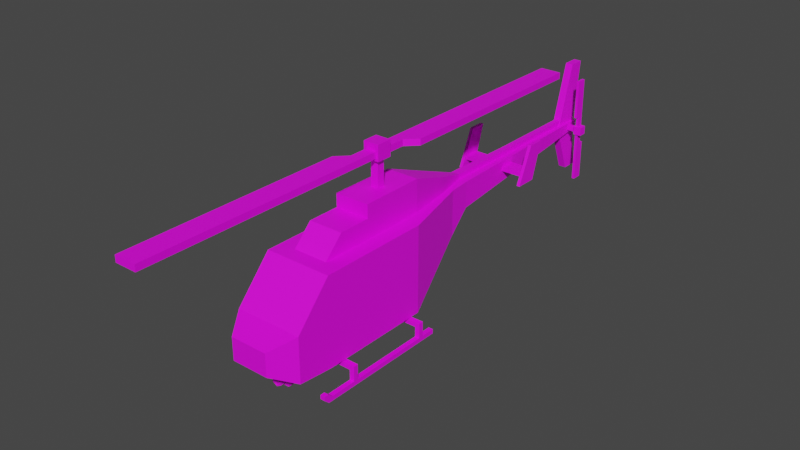 # Source: Veh_News_Helicopter_01.blend  (saved by Blender 2.90.8; exported with 4.5.12 LTS)
import bpy
from mathutils import Matrix  # noqa: F401  (used for matrix-valued properties, if any)

bpy.ops.wm.read_factory_settings(use_empty=True)
scene = bpy.context.scene
scene.name = 'Scene'

# ---- collections
col_collection = bpy.data.collections.new('Collection'); scene.collection.children.link(col_collection)

# ---- images (referenced by path relative to the original .blend; pixels are not part of the script)
import os
ASSET_DIR = os.environ.get("B2B_ASSET_DIR", "")  # directory of the original .blend (textures are referenced by path, not embedded)
HERE = os.path.dirname(os.path.abspath(__file__))  # packed textures are extracted next to this script under _unpacked/

def load_image(name, relpath, width, height, colorspace="sRGB"):
    """Load a texture the original file referenced (path relative to the .blend, or extracted next to this script)."""
    p = next((c for c in (os.path.join(HERE, relpath), os.path.join(ASSET_DIR, relpath)) if relpath and os.path.exists(c)), "")
    if p:
        img = bpy.data.images.load(p, check_existing=True)
        img.name = name
    else:  # same state as the original file: an image datablock whose file is absent (Cycles renders it pink)
        img = bpy.data.images.new(name, width, height)
        img.source = "FILE"
        img.filepath = "//" + (relpath or name)
    img.colorspace_settings.name = colorspace
    return img
img_city_vehicles_pallete_png = load_image('city_vehicles_pallete.png', 'city_vehicles_pallete.png', 1024, 1024, 'sRGB')

# ---- materials (node trees are filled in below, after node groups)
mat_material = bpy.data.materials.new('Material')
mat_material.use_transparent_shadow = False

# ---- material node trees
mat_material.use_nodes = True; mat_material.node_tree.nodes.clear()
_N = mat_material.node_tree.nodes; _L = mat_material.node_tree.links
n0 = _N.new('ShaderNodeBsdfPrincipled'); n0.name = 'Principled BSDF'; n0.location = (10, 300)
n0.distribution = 'GGX'
n0.subsurface_method = 'BURLEY'
n0.inputs[3].default_value = 1.45
n0.inputs[27].default_value = (0.0, 0.0, 0.0, 1.0)
n0.inputs[28].default_value = 1.0
n1 = _N.new('ShaderNodeOutputMaterial'); n1.name = 'Material Output'; n1.location = (300, 300)
n2 = _N.new('ShaderNodeTexImage'); n2.name = 'Image Texture'; n2.location = (-361, 80)
n2.image = img_city_vehicles_pallete_png
n2.interpolation = 'Closest'
_L.new(n0.outputs[0], n1.inputs[0])
_L.new(n2.outputs[0], n0.inputs[0])
n1.is_active_output = True

# ---- world
world_world = bpy.data.worlds.new('World'); scene.world = world_world
world_world.use_nodes = True; world_world.node_tree.nodes.clear()
_N = world_world.node_tree.nodes; _L = world_world.node_tree.links
n0 = _N.new('ShaderNodeOutputWorld'); n0.name = 'World Output'; n0.location = (300, 300)
n1 = _N.new('ShaderNodeBackground'); n1.name = 'Background'; n1.location = (10, 300)
n1.inputs[0].default_value = (0.05088, 0.05088, 0.05088, 1.0)
_L.new(n1.outputs[0], n0.inputs[0])
n0.is_active_output = True
world_world.color = (0.05088, 0.05088, 0.05088)
world_world.use_sun_shadow = False
world_world.sun_shadow_jitter_overblur = 0.0

# ---- meshes
me_plane = bpy.data.meshes.new('Plane')
me_plane.from_pydata([(0.2113, -1.771, 0.6589), (0.1941, -1.745, 0.3886), (0.1348, 1.249, 1.216), (0.1348, 1.249, 0.9139), (0.348, -1.498, 0.7948), (0.3258, -1.545, 0.2844), (0.378, -1.118, 0.2339), (0.348, -1.138, 1.193), (0.378, 0.1228, 0.8025), (0.378, 0.1228, 1.186), (0.1575, 0.9881, 0.6955), (0.1575, 0.9881, 1.216), (0.07356, 3.463, 1.216), (0.07356, 3.463, 1.117), (0.2113, -1.771, 0.4025), (0.378, -1.518, 0.2706), (0.03, -1.745, 0.3886), (0.03, -1.545, 0.2844), (0.378, -1.104, 1.186), (0.378, -1.451, 0.8025), (0.378, -0.9383, 1.186), (0.378, -0.8783, 0.8025), (0.378, -0.9383, 0.8025), (0.378, -1.118, 1.216), (0.378, -1.518, 0.7725), (0.378, -0.8783, 1.186), (0.378, 0.1528, 1.216), (0.378, -0.9083, 1.216), (0.378, -0.9083, 0.2339), (0.378, 0.1528, 0.2339), (0.378, -0.9083, 0.7725), (0.378, 0.1528, 0.5003), (0.378, -0.9083, 0.5003), (0.2113, -1.771, 0.5003), (0.378, 0.1387, 0.5003), (0.378, -0.8942, 0.5003), (0.2508, 0.6348, 0.5003), (0.378, -1.518, 0.5003), (0.378, -0.392, 0.5003), (0.378, -0.392, 0.8025), (0.378, -0.392, 0.2339), (0.378, -0.392, 1.186), (-0.2113, -1.771, 0.6589), (-0.1941, -1.745, 0.3886), (-0.1348, 1.249, 1.216), (-0.1348, 1.249, 0.9139), (-0.348, -1.498, 0.7948), (-0.3258, -1.545, 0.2844), (-0.378, -1.118, 0.2339), (-0.348, -1.138, 1.193), (-0.378, 0.1228, 0.8025), (-0.378, 0.1228, 1.186), (-0.1575, 0.9881, 0.6955), (-0.1575, 0.9881, 1.216), (0.0, -1.771, 0.6589), (0.0, -1.771, 0.4025), (0.0, 1.249, 1.216), (0.0, -1.518, 0.7725), (0.0, -1.118, 1.216), (0.0, 0.1528, 1.216), (0.0, 0.9881, 1.216), (0.0, 1.249, 0.9139), (0.0, -1.518, 0.2706), (0.0, -1.118, 0.2339), (0.0, 0.1528, 0.2339), (0.0, 0.9881, 0.6955), (-0.07356, 3.463, 1.216), (-0.07356, 3.463, 1.117), (0.0, 3.463, 1.216), (0.0, 3.463, 1.117), (-0.2113, -1.771, 0.4025), (-0.378, -1.518, 0.2706), (-0.03, -1.745, 0.3886), (-0.03, -1.545, 0.2844), (-0.378, -1.104, 1.186), (-0.378, -1.451, 0.8025), (0.0, -1.138, 1.193), (0.0, -1.498, 0.7948), (-0.378, -0.9383, 1.186), (-0.378, -0.8783, 0.8025), (-0.378, -0.9383, 0.8025), (-0.378, -1.118, 1.216), (-0.378, -1.518, 0.7725), (-0.378, -0.8783, 1.186), (-0.378, 0.1528, 1.216), (-0.378, -0.9083, 1.216), (-0.378, -0.9083, 0.2339), (-0.378, 0.1528, 0.2339), (-0.378, -0.9083, 0.7725), (-0.378, 0.1528, 0.5003), (-0.378, -0.9083, 0.5003), (-0.2113, -1.771, 0.5003), (-0.378, 0.1387, 0.5003), (-0.378, -0.8942, 0.5003), (-0.2508, 0.6348, 0.5003), (-0.378, -1.518, 0.5003), (0.0, -1.771, 0.5003), (-0.378, -0.392, 0.5003), (-0.378, -0.392, 0.8025), (-0.378, -0.392, 0.2339), (-0.378, -0.392, 1.186), (-0.1947, -0.9688, 1.181), (-0.1947, -0.3748, 1.181), (-0.1947, -0.3748, 1.43), (0.1947, -0.9688, 1.181), (0.1947, -0.3748, 1.181), (0.1947, -0.3748, 1.43), (-0.1893, 0.3615, 1.181), (-0.1893, 0.3615, 1.43), (0.1893, 0.3615, 1.181), (0.1893, 0.3615, 1.43), (-0.1217, 0.8524, 1.181), (-0.1217, 0.8524, 1.347), (0.1217, 0.8524, 1.181), (0.1217, 0.8524, 1.347), (-0.03439, 1.244, 1.181), (-0.03439, 1.244, 1.252), (0.03439, 1.244, 1.181), (0.03439, 1.244, 1.252), (-0.1947, -0.3748, 1.58), (0.1947, -0.3748, 1.58), (-0.1893, 0.3615, 1.578), (0.1893, 0.3615, 1.578), (-0.1947, -0.9688, 1.2), (-0.1947, -0.7386, 1.43), (0.1947, -0.7386, 1.43), (0.1947, -0.9688, 1.2), (-0.1217, 0.8524, 1.402), (0.1217, 0.8524, 1.402), (-0.03439, 1.244, 1.272), (0.03439, 1.244, 1.272), (-0.03439, 3.204, 1.252), (-0.03439, 3.204, 1.181), (0.03439, 3.204, 1.181), (0.03439, 3.204, 1.252), (-0.03439, 3.204, 1.272), (0.03439, 3.204, 1.272), (-0.04328, 3.164, 1.191), (-0.04328, 3.369, 1.912), (-0.04328, 3.457, 1.191), (-0.04328, 3.546, 1.912), (0.04328, 3.164, 1.191), (0.04328, 3.369, 1.912), (0.04328, 3.457, 1.191), (0.04328, 3.546, 1.912), (0.04328, 3.164, 1.14), (0.04328, 3.369, 0.6234), (0.04328, 3.457, 1.14), (0.04328, 3.546, 0.6234), (-0.04328, 3.164, 1.14), (-0.04328, 3.369, 0.6234), (-0.04328, 3.457, 1.14), (-0.04328, 3.546, 0.6234), (-0.396, 1.918, 1.101), (-0.396, 1.918, 1.145), (-0.396, 2.099, 1.101), (-0.396, 2.099, 1.145), (0.396, 1.918, 1.101), (0.396, 1.918, 1.145), (0.396, 2.099, 1.101), (0.396, 2.099, 1.145), (0.3647, 1.846, 1.022), (0.3647, 2.03, 1.438), (0.3647, 2.089, 1.022), (0.3647, 2.219, 1.438), (0.4016, 1.846, 1.022), (0.4016, 2.03, 1.438), (0.4016, 2.089, 1.022), (0.4016, 2.219, 1.438), (-0.3647, 1.846, 1.022), (-0.3647, 2.03, 1.438), (-0.3647, 2.089, 1.022), (-0.3647, 2.219, 1.438), (-0.4016, 1.846, 1.022), (-0.4016, 2.03, 1.438), (-0.4016, 2.089, 1.022), (-0.4016, 2.219, 1.438), (-0.5123, 0.01056, 0.1675), (-0.5123, 0.01056, 0.222), (-0.5123, 0.06507, 0.1675), (-0.5123, 0.06507, 0.222), (0.5123, 0.01056, 0.1675), (0.5123, 0.01056, 0.222), (0.5123, 0.06507, 0.1675), (0.5123, 0.06507, 0.222), (0.4594, 0.06507, 0.1675), (-0.4594, 0.06507, 0.1675), (-0.4594, 0.06507, 0.222), (0.4594, 0.06507, 0.222), (-0.4594, 0.01056, 0.1675), (0.4594, 0.01056, 0.1675), (0.4594, 0.01056, 0.222), (-0.4594, 0.01056, 0.222), (-0.5123, 0.06507, 0.05653), (-0.5123, 0.01056, 0.05653), (-0.4594, 0.06507, 0.05653), (0.5123, 0.01056, 0.05653), (0.5123, 0.06507, 0.05653), (0.4594, 0.01056, 0.05653), (0.4594, 0.06507, 0.05653), (-0.4594, 0.01056, 0.05653), (-0.5121, -0.9547, 0.1675), (-0.5121, -0.9547, 0.222), (-0.5121, -0.9002, 0.1675), (-0.5121, -0.9002, 0.222), (0.5121, -0.9547, 0.1675), (0.5121, -0.9547, 0.222), (0.5121, -0.9002, 0.1675), (0.5121, -0.9002, 0.222), (0.4592, -0.9002, 0.1675), (-0.4592, -0.9002, 0.1675), (-0.4592, -0.9002, 0.222), (0.4592, -0.9002, 0.222), (-0.4592, -0.9547, 0.1675), (0.4592, -0.9547, 0.1675), (0.4592, -0.9547, 0.222), (-0.4592, -0.9547, 0.222), (-0.5121, -0.9002, 0.05654), (-0.5121, -0.9547, 0.05654), (-0.4592, -0.9002, 0.05654), (0.5121, -0.9547, 0.05654), (0.5121, -0.9002, 0.05654), (0.4592, -0.9547, 0.05654), (0.4592, -0.9002, 0.05654), (-0.4592, -0.9547, 0.05654), (0.4594, 0.06507, 0.1182), (-0.5123, 0.06507, 0.007241), (-0.5123, 0.01056, 0.007241), (-0.4594, 0.06507, 0.007241), (0.5123, 0.01056, 0.007241), (0.5123, 0.06507, 0.007241), (0.4594, 0.01056, 0.007241), (0.4594, 0.06507, 0.007241), (-0.4594, 0.01056, 0.007241), (-0.5121, -0.9002, 0.00725), (-0.5121, -0.9547, 0.00725), (-0.4592, -0.9002, 0.00725), (0.5121, -0.9547, 0.00725), (0.5121, -0.9002, 0.00725), (0.4592, -0.9547, 0.00725), (0.4592, -0.9002, 0.00725), (-0.4592, -0.9547, 0.00725), (0.4592, -1.354, 0.05654), (0.5121, -1.354, 0.05654), (-0.5121, -1.354, 0.05654), (-0.4592, -1.354, 0.05654), (0.4592, -1.299, 0.00725), (0.5121, -1.299, 0.00725), (-0.5121, -1.299, 0.00725), (-0.4592, -1.299, 0.00725), (-0.4594, 0.2277, 0.05653), (-0.5123, 0.2277, 0.05653), (0.5123, 0.2277, 0.05653), (0.4594, 0.2277, 0.05653), (-0.4594, 0.2277, 0.007241), (-0.5123, 0.2277, 0.007241), (0.5123, 0.2277, 0.007241), (0.4594, 0.2277, 0.007241), (0.5121, -1.246, 0.00725), (0.4592, -1.246, 0.00725), (0.5121, -1.246, 0.05654), (0.4592, -1.246, 0.05654), (0.4592, -1.354, 0.1014), (0.5121, -1.354, 0.1014), (0.5121, -1.304, 0.1014), (0.4592, -1.304, 0.1014), (-0.5121, -1.246, 0.00725), (-0.5121, -1.246, 0.05654), (-0.4592, -1.246, 0.00725), (-0.4592, -1.246, 0.05654), (-0.5121, -1.354, 0.1014), (-0.4592, -1.354, 0.1014), (-0.4592, -1.304, 0.1014), (-0.5121, -1.304, 0.1014), (0.1976, -0.9734, 0.1513), (0.1976, -0.9734, 0.2383), (0.1976, -0.8829, 0.1513), (0.1976, -0.8829, 0.2383), (0.3, -0.9734, 0.1513), (0.3, -0.9734, 0.2383), (0.3, -0.8829, 0.1513), (0.3, -0.8829, 0.2383), (0.1976, -0.007412, 0.1513), (0.1976, -0.007412, 0.2383), (0.1976, 0.08314, 0.1513), (0.1976, 0.08314, 0.2383), (0.3, -0.007412, 0.1513), (0.3, -0.007412, 0.2383), (0.3, 0.08314, 0.1513), (0.3, 0.08314, 0.2383), (-0.1976, -0.9734, 0.1513), (-0.1976, -0.9734, 0.2383), (-0.1976, -0.8829, 0.1513), (-0.1976, -0.8829, 0.2383), (-0.3, -0.9734, 0.1513), (-0.3, -0.9734, 0.2383), (-0.3, -0.8829, 0.1513), (-0.3, -0.8829, 0.2383), (-0.1976, -0.007412, 0.1513), (-0.1976, -0.007412, 0.2383), (-0.1976, 0.08314, 0.1513), (-0.1976, 0.08314, 0.2383), (-0.3, -0.007412, 0.1513), (-0.3, -0.007412, 0.2383), (-0.3, 0.08314, 0.1513), (-0.3, 0.08314, 0.2383), (-0.1204, -1.425, 0.2737), (-0.1204, -1.184, 0.2737), (0.1204, -1.425, 0.2737), (0.1204, -1.184, 0.2737), (-0.08508, -1.219, 0.1743), (-0.08508, -1.389, 0.1743), (0.08508, -1.219, 0.1743), (0.08508, -1.389, 0.1743), (0.1204, -1.184, 0.1743), (-0.1204, -1.184, 0.1743), (0.1204, -1.425, 0.1743), (-0.1204, -1.425, 0.1743), (0.08508, -1.219, 0.04039), (0.04381, -1.26, -0.0008845), (-0.04381, -1.26, -0.0008845), (-0.08508, -1.219, 0.04039), (0.08508, -1.389, 0.04039), (0.04381, -1.348, -0.0008845), (-0.08508, -1.389, 0.04039), (-0.04381, -1.348, -0.0008845), (-4.886e-12, -1.374, 0.1681), (-4.886e-12, -1.458, 0.1681), (0.05265, -1.374, 0.1378), (0.05265, -1.458, 0.1378), (0.05265, -1.374, 0.07695), (0.05265, -1.458, 0.07695), (-5.32e-09, -1.374, 0.04656), (-5.32e-09, -1.458, 0.04656), (-0.05265, -1.374, 0.07695), (-0.05265, -1.458, 0.07695), (-0.05265, -1.374, 0.1378), (-0.05265, -1.458, 0.1378), (0.04011, -1.458, 0.1305), (4.934e-10, -1.458, 0.1537), (0.04011, -1.458, 0.08419), (-4.074e-09, -1.458, 0.06104), (-0.04011, -1.458, 0.08419), (-0.04011, -1.458, 0.1305), (4.934e-10, -1.452, 0.1537), (-4.886e-12, -1.452, 0.1074), (0.04011, -1.452, 0.1305), (0.04011, -1.452, 0.08419), (-4.074e-09, -1.452, 0.06104), (-0.04011, -1.452, 0.08419), (-0.04011, -1.452, 0.1305), (0.0, 0.6348, 0.5003)], [], [(11, 10, 3, 2), (0, 33, 37, 24), (25, 21, 39, 41), (26, 31, 36, 10, 11), (11, 2, 56, 60), (14, 33, 96, 55), (23, 27, 26, 59, 58), (4, 7, 76, 77), (26, 11, 60, 59), (0, 24, 57, 54), (5, 1, 16, 17), (29, 40, 28, 6, 63, 64), (10, 36, 351, 65), (3, 10, 65, 61), (6, 15, 62, 63), (3, 61, 69, 13), (56, 2, 12, 68), (2, 3, 13, 12), (13, 69, 68, 12), (1, 5, 15, 14), (16, 1, 14, 55), (5, 17, 62, 15), (17, 16, 55, 62), (7, 4, 24, 23), (76, 7, 23, 58), (4, 77, 57, 24), (6, 28, 32, 37, 15), (19, 22, 20, 18), (19, 18, 23, 24), (18, 20, 27, 23), (20, 22, 30, 27), (22, 19, 24, 30), (25, 41, 9, 26, 27), (8, 39, 38, 34), (9, 8, 34, 31, 26), (21, 30, 32, 35), (21, 25, 27, 30), (31, 34, 29), (35, 32, 28), (37, 33, 14, 15), (37, 32, 30, 24), (34, 38, 40, 29), (36, 31, 29), (96, 33, 0, 54), (41, 39, 8, 9), (38, 39, 21, 35), (40, 38, 35, 28), (53, 44, 45, 52), (42, 82, 95, 91), (83, 100, 98, 79), (84, 53, 52, 94, 89), (53, 60, 56, 44), (70, 55, 96, 91), (81, 58, 59, 84, 85), (46, 77, 76, 49), (84, 59, 60, 53), (42, 54, 57, 82), (47, 73, 72, 43), (87, 64, 63, 48, 86, 99), (52, 65, 351, 94), (45, 61, 65, 52), (48, 63, 62, 71), (45, 67, 69, 61), (56, 68, 66, 44), (44, 66, 67, 45), (67, 66, 68, 69), (43, 70, 71, 47), (72, 55, 70, 43), (47, 71, 62, 73), (73, 62, 55, 72), (49, 81, 82, 46), (76, 58, 81, 49), (46, 82, 57, 77), (48, 71, 95, 90, 86), (75, 74, 78, 80), (75, 82, 81, 74), (74, 81, 85, 78), (78, 85, 88, 80), (80, 88, 82, 75), (83, 85, 84, 51, 100), (50, 92, 97, 98), (51, 84, 89, 92, 50), (79, 93, 90, 88), (79, 88, 85, 83), (89, 87, 92), (93, 86, 90), (95, 71, 70, 91), (95, 82, 88, 90), (92, 87, 99, 97), (94, 87, 89), (96, 54, 42, 91), (100, 51, 50, 98), (97, 93, 79, 98), (99, 86, 93, 97), (106, 103, 124, 125), (101, 123, 124, 103, 102), (105, 106, 125, 126, 104), (110, 109, 113, 114), (106, 110, 122, 120), (102, 103, 108, 107), (106, 105, 109, 110), (107, 108, 112, 111), (118, 117, 133, 134), (111, 112, 116, 115), (114, 113, 117, 118), (119, 120, 122, 121), (103, 106, 120, 119), (108, 103, 119, 121), (125, 124, 123, 126), (104, 126, 123, 101), (110, 114, 128, 122), (114, 118, 130, 128), (130, 118, 134, 136), (116, 112, 127, 129), (112, 108, 121, 127), (122, 128, 127, 121), (130, 129, 127, 128), (116, 129, 135, 131), (129, 130, 136, 135), (115, 116, 131, 132), (137, 138, 140, 139), (139, 140, 144, 143), (143, 144, 142, 141), (141, 142, 138, 137), (139, 143, 141, 137), (144, 140, 138, 142), (145, 146, 148, 147), (147, 148, 152, 151), (151, 152, 150, 149), (149, 150, 146, 145), (147, 151, 149, 145), (152, 148, 146, 150), (155, 156, 160, 159), (157, 158, 154, 153), (155, 159, 157, 153), (160, 156, 154, 158), (161, 162, 164, 163), (163, 164, 168, 167), (167, 168, 166, 165), (165, 166, 162, 161), (163, 167, 165, 161), (168, 164, 162, 166), (169, 171, 172, 170), (171, 175, 176, 172), (175, 173, 174, 176), (173, 169, 170, 174), (171, 169, 173, 175), (176, 174, 170, 172), (177, 178, 180, 179), (185, 188, 184, 183), (183, 184, 182, 181), (189, 192, 178, 177), (190, 185, 199, 198), (187, 180, 178, 192), (184, 188, 191, 182), (188, 187, 192, 191), (189, 177, 194, 200), (186, 185, 190, 189), (181, 182, 191, 190), (190, 191, 192, 189), (179, 180, 187, 186), (186, 187, 188, 185), (185, 183, 197, 199), (181, 190, 198, 196), (179, 186, 195, 193), (186, 189, 200, 195), (177, 179, 193, 194), (183, 181, 196, 197), (201, 202, 204, 203), (209, 212, 208, 207), (207, 208, 206, 205), (213, 216, 202, 201), (210, 213, 224, 219), (211, 204, 202, 216), (208, 212, 215, 206), (212, 211, 216, 215), (203, 210, 219, 217), (210, 209, 214, 213), (205, 206, 215, 214), (214, 215, 216, 213), (203, 204, 211, 210), (210, 211, 212, 209), (201, 203, 217, 218), (207, 205, 220, 221), (213, 201, 218, 224), (214, 209, 223, 222), (209, 207, 221, 223), (205, 214, 222, 220), (185, 199, 232, 225), (266, 268, 249, 248), (238, 240, 231, 229), (221, 238, 229, 196), (228, 226, 255, 254), (267, 266, 248, 244), (236, 234, 227, 233), (219, 224, 241, 236), (195, 200, 233, 228), (222, 223, 240, 239), (198, 199, 232, 231), (218, 217, 234, 235), (194, 193, 226, 227), (219, 236, 233, 200), (197, 230, 256, 252), (221, 220, 237, 238), (197, 196, 229, 230), (227, 226, 228, 233), (229, 231, 232, 230), (235, 234, 236, 241), (237, 239, 240, 238), (240, 223, 198, 231), (223, 221, 196, 198), (234, 217, 194, 227), (217, 219, 200, 194), (243, 242, 246, 247), (245, 244, 248, 249), (259, 258, 247, 246), (258, 260, 243, 247), (268, 269, 245, 249), (267, 244, 270, 273), (261, 259, 246, 242), (260, 261, 265, 264), (253, 252, 256, 257), (251, 250, 254, 255), (199, 197, 252, 253), (230, 232, 257, 256), (226, 193, 251, 255), (195, 228, 254, 250), (232, 199, 253, 257), (193, 195, 250, 251), (220, 222, 261, 260), (222, 239, 259, 261), (237, 220, 260, 258), (239, 237, 258, 259), (264, 265, 262, 263), (243, 260, 264, 263), (261, 242, 262, 265), (242, 243, 263, 262), (224, 218, 267, 269), (241, 224, 269, 268), (218, 235, 266, 267), (235, 241, 268, 266), (272, 273, 270, 271), (245, 269, 272, 271), (244, 245, 271, 270), (269, 267, 273, 272), (274, 275, 277, 276), (276, 277, 281, 280), (280, 281, 279, 278), (278, 279, 275, 274), (276, 280, 278, 274), (282, 283, 285, 284), (284, 285, 289, 288), (288, 289, 287, 286), (286, 287, 283, 282), (284, 288, 286, 282), (290, 292, 293, 291), (292, 296, 297, 293), (296, 294, 295, 297), (294, 290, 291, 295), (292, 290, 294, 296), (298, 300, 301, 299), (300, 304, 305, 301), (304, 302, 303, 305), (302, 298, 299, 303), (300, 298, 302, 304), (317, 306, 307, 315), (315, 307, 309, 314), (314, 309, 308, 316), (316, 308, 306, 317), (312, 310, 315, 314), (313, 312, 314, 316), (311, 313, 316, 317), (310, 311, 317, 315), (312, 313, 322, 318), (320, 319, 323, 325), (313, 311, 324, 322), (311, 310, 321, 324), (319, 320, 321, 318), (323, 319, 318, 322), (325, 323, 322, 324), (320, 325, 324, 321), (310, 312, 318, 321), (340, 338, 346, 347), (326, 327, 329, 328), (342, 341, 348, 349), (328, 329, 331, 330), (339, 343, 350, 344), (330, 331, 333, 332), (338, 339, 344, 346), (332, 333, 335, 334), (341, 340, 347, 348), (334, 335, 337, 336), (343, 342, 349, 350), (336, 337, 327, 326), (339, 338, 329, 327), (338, 340, 331, 329), (340, 341, 333, 331), (341, 342, 335, 333), (342, 343, 337, 335), (343, 339, 327, 337), (345, 346, 344), (345, 347, 346), (345, 348, 347), (345, 349, 348), (345, 350, 349), (345, 344, 350), (94, 351, 64, 87), (351, 36, 29, 64)])
_uv = me_plane.uv_layers.new(name='UVMap')
_uv.uv.foreach_set('vector', [0.9481, 0.4991, 0.9477, 0.4991, 0.9479, 0.4989, 0.9481, 0.4989, 0.9476, 0.5015, 0.9475, 0.5015, 0.9475, 0.5013, 0.9477, 0.5013, 0.9481, 0.5007, 0.9478, 0.5007, 0.9478, 0.5003, 0.9481, 0.5003, 0.9481, 0.4998, 0.9475, 0.4998, 0.9475, 0.4994, 0.9477, 0.4991, 0.9481, 0.4991, 0.9498, 0.4991, 0.9498, 0.4989, 0.9499, 0.4989, 0.9499, 0.4991, 0.8457, 0.2823, 0.8454, 0.2823, 0.8454, 0.2817, 0.8457, 0.2817, 0.9496, 0.5009, 0.9496, 0.5007, 0.9496, 0.4998, 0.9499, 0.4998, 0.9499, 0.5009, 0.1226, 0.06192, 0.1236, 0.06192, 0.1236, 0.06278, 0.1226, 0.06278, 0.9496, 0.4998, 0.9498, 0.4991, 0.9499, 0.4991, 0.9499, 0.4998, 0.9512, 0.4995, 0.9515, 0.4994, 0.9515, 0.4997, 0.9512, 0.4997, 0.1116, 0.02903, 0.1139, 0.02558, 0.1166, 0.02558, 0.1166, 0.02903, 0.8076, 0.2724, 0.8076, 0.2675, 0.8076, 0.2628, 0.8076, 0.2609, 0.8111, 0.2609, 0.8111, 0.2724, 0.9491, 0.4994, 0.9491, 0.4991, 0.9493, 0.4991, 0.9493, 0.4994, 0.9492, 0.4996, 0.9491, 0.4994, 0.9493, 0.4994, 0.9493, 0.4996, 0.8076, 0.2609, 0.8076, 0.2573, 0.8111, 0.2573, 0.8111, 0.2609, 0.9492, 0.4996, 0.9493, 0.4996, 0.9493, 0.5014, 0.9492, 0.5014, 0.9499, 0.4989, 0.9498, 0.4989, 0.9498, 0.497, 0.9499, 0.497, 0.9481, 0.4989, 0.9479, 0.4989, 0.948, 0.497, 0.9481, 0.497, 0.9513, 0.5018, 0.9513, 0.5018, 0.9514, 0.5018, 0.9514, 0.5018, 0.8479, 0.2682, 0.8476, 0.2687, 0.8475, 0.2687, 0.8479, 0.2681, 0.8484, 0.2682, 0.8479, 0.2682, 0.8479, 0.2681, 0.8484, 0.2681, 0.8476, 0.2687, 0.8484, 0.2687, 0.8484, 0.2687, 0.8475, 0.2687, 0.8484, 0.2687, 0.8484, 0.2682, 0.8484, 0.2681, 0.8484, 0.2687, 0.9513, 0.5001, 0.9509, 0.5001, 0.9509, 0.5001, 0.9513, 0.5001, 0.9513, 0.5004, 0.9513, 0.5001, 0.9513, 0.5001, 0.9513, 0.5004, 0.9509, 0.5001, 0.9509, 0.5004, 0.9509, 0.5004, 0.9509, 0.5001, 0.8425, 0.2796, 0.8425, 0.2791, 0.8432, 0.2791, 0.8432, 0.2806, 0.8426, 0.2806, 0.1133, 0.06514, 0.1133, 0.06388, 0.1142, 0.06388, 0.1142, 0.06429, 0.9376, 0.4992, 0.9404, 0.4967, 0.9406, 0.4968, 0.9373, 0.4997, 0.9481, 0.5009, 0.9481, 0.5008, 0.9481, 0.5007, 0.9481, 0.5009, 0.9481, 0.5008, 0.9478, 0.5008, 0.9477, 0.5007, 0.9481, 0.5007, 0.9478, 0.5008, 0.9478, 0.5012, 0.9477, 0.5013, 0.9477, 0.5007, 0.9481, 0.5007, 0.9481, 0.5003, 0.9481, 0.4999, 0.9481, 0.4998, 0.9481, 0.5007, 0.9478, 0.4999, 0.9478, 0.5003, 0.9475, 0.5003, 0.9475, 0.4999, 0.9481, 0.4999, 0.9478, 0.4999, 0.9475, 0.4999, 0.9475, 0.4998, 0.9481, 0.4998, 0.9478, 0.5007, 0.9477, 0.5007, 0.9475, 0.5007, 0.9475, 0.5007, 0.9478, 0.5007, 0.9481, 0.5007, 0.9481, 0.5007, 0.9477, 0.5007, 0.8531, 0.244, 0.8531, 0.2443, 0.8486, 0.244, 0.8531, 0.2614, 0.8531, 0.2616, 0.8486, 0.2616, 0.8432, 0.2806, 0.8432, 0.2812, 0.843, 0.2812, 0.8426, 0.2806, 0.9475, 0.5013, 0.9475, 0.5007, 0.9477, 0.5007, 0.9477, 0.5013, 0.8432, 0.2764, 0.8432, 0.2778, 0.8425, 0.2778, 0.8425, 0.2764, 0.8432, 0.2752, 0.8432, 0.2764, 0.8425, 0.2764, 0.9482, 0.5017, 0.9482, 0.5018, 0.9481, 0.5018, 0.9481, 0.5017, 0.1142, 0.06253, 0.1133, 0.06253, 0.1133, 0.06126, 0.1142, 0.06126, 0.9475, 0.5003, 0.9478, 0.5003, 0.9478, 0.5007, 0.9475, 0.5007, 0.8425, 0.2778, 0.8432, 0.2778, 0.8432, 0.279, 0.8425, 0.2791, 0.9489, 0.4994, 0.9489, 0.4996, 0.9487, 0.4996, 0.9485, 0.4994, 0.9485, 0.497, 0.9486, 0.4972, 0.9483, 0.4972, 0.9483, 0.497, 0.9489, 0.4978, 0.9489, 0.4982, 0.9486, 0.4982, 0.9486, 0.4978, 0.9489, 0.4987, 0.9489, 0.4994, 0.9485, 0.4994, 0.9483, 0.4991, 0.9483, 0.4987, 0.95, 0.4991, 0.9499, 0.4991, 0.9499, 0.4989, 0.95, 0.4989, 0.8457, 0.2812, 0.8457, 0.2817, 0.8454, 0.2817, 0.8454, 0.2812, 0.9502, 0.5009, 0.9499, 0.5009, 0.9499, 0.4998, 0.9502, 0.4998, 0.9502, 0.5007, 0.1226, 0.06364, 0.1226, 0.06278, 0.1236, 0.06278, 0.1236, 0.06364, 0.9502, 0.4998, 0.9499, 0.4998, 0.9499, 0.4991, 0.95, 0.4991, 0.9512, 0.4999, 0.9512, 0.4997, 0.9515, 0.4997, 0.9515, 0.5, 0.1226, 0.02903, 0.1176, 0.02903, 0.1176, 0.02558, 0.1204, 0.02558, 0.8145, 0.2724, 0.8111, 0.2724, 0.8111, 0.2609, 0.8145, 0.2609, 0.8145, 0.2628, 0.8145, 0.2675, 0.9494, 0.4994, 0.9493, 0.4994, 0.9493, 0.4991, 0.9495, 0.4991, 0.9494, 0.4996, 0.9493, 0.4996, 0.9493, 0.4994, 0.9494, 0.4994, 0.8145, 0.2609, 0.8111, 0.2609, 0.8111, 0.2573, 0.8145, 0.2573, 0.9494, 0.4996, 0.9493, 0.5014, 0.9493, 0.5014, 0.9493, 0.4996, 0.9499, 0.4989, 0.9499, 0.497, 0.95, 0.497, 0.95, 0.4989, 0.9489, 0.4996, 0.9489, 0.5015, 0.9489, 0.5015, 0.9487, 0.4996, 0.9513, 0.5017, 0.9514, 0.5017, 0.9514, 0.5018, 0.9513, 0.5018, 0.8489, 0.2682, 0.849, 0.2681, 0.8494, 0.2687, 0.8493, 0.2687, 0.8485, 0.2682, 0.8484, 0.2681, 0.849, 0.2681, 0.8489, 0.2682, 0.8493, 0.2687, 0.8494, 0.2687, 0.8484, 0.2687, 0.8485, 0.2687, 0.8485, 0.2687, 0.8484, 0.2687, 0.8484, 0.2681, 0.8485, 0.2682, 0.9513, 0.5007, 0.9513, 0.5007, 0.9509, 0.5007, 0.9509, 0.5007, 0.9513, 0.5004, 0.9513, 0.5004, 0.9513, 0.5007, 0.9513, 0.5007, 0.9509, 0.5007, 0.9509, 0.5007, 0.9509, 0.5004, 0.9509, 0.5004, 0.845, 0.2697, 0.8451, 0.2687, 0.8457, 0.2687, 0.8457, 0.2702, 0.845, 0.2702, 0.1157, 0.05377, 0.1167, 0.05463, 0.1167, 0.05504, 0.1157, 0.05504, 0.9486, 0.4973, 0.9486, 0.4972, 0.9489, 0.4976, 0.9489, 0.4976, 0.9489, 0.4976, 0.9489, 0.4976, 0.9489, 0.4978, 0.9489, 0.4977, 0.9489, 0.4977, 0.9489, 0.4978, 0.9486, 0.4978, 0.9486, 0.4977, 0.9486, 0.4977, 0.9486, 0.4978, 0.9486, 0.4972, 0.9486, 0.4973, 0.9489, 0.4978, 0.9489, 0.4978, 0.9489, 0.4987, 0.9489, 0.4986, 0.9489, 0.4982, 0.9486, 0.4986, 0.9483, 0.4987, 0.9483, 0.4982, 0.9486, 0.4982, 0.9489, 0.4986, 0.9489, 0.4987, 0.9483, 0.4987, 0.9483, 0.4987, 0.9486, 0.4986, 0.9486, 0.4978, 0.9483, 0.4978, 0.9483, 0.4978, 0.9486, 0.4978, 0.9486, 0.4978, 0.9486, 0.4978, 0.9489, 0.4978, 0.9489, 0.4978, 0.8457, 0.2729, 0.845, 0.2729, 0.8457, 0.2729, 0.8457, 0.2703, 0.845, 0.2702, 0.8457, 0.2702, 0.8457, 0.2687, 0.8451, 0.2687, 0.8454, 0.2681, 0.8457, 0.2681, 0.9483, 0.4972, 0.9486, 0.4972, 0.9486, 0.4978, 0.9483, 0.4978, 0.8457, 0.2729, 0.845, 0.2729, 0.845, 0.2715, 0.8457, 0.2715, 0.8457, 0.2741, 0.845, 0.2729, 0.8457, 0.2729, 0.9482, 0.5017, 0.9481, 0.5017, 0.9481, 0.5015, 0.9482, 0.5015, 0.1167, 0.05639, 0.1167, 0.05766, 0.1157, 0.05766, 0.1157, 0.05639, 0.9483, 0.4982, 0.9483, 0.4978, 0.9486, 0.4978, 0.9486, 0.4982, 0.845, 0.2715, 0.845, 0.2702, 0.8457, 0.2703, 0.8457, 0.2715, 0.8554, 0.2809, 0.8554, 0.2819, 0.8545, 0.2819, 0.8545, 0.2809, 0.8533, 0.2786, 0.8533, 0.2786, 0.8527, 0.278, 0.8527, 0.2771, 0.8533, 0.2771, 0.8523, 0.2696, 0.8517, 0.2696, 0.8517, 0.2687, 0.8522, 0.2681, 0.8523, 0.2681, 0.8517, 0.2714, 0.8523, 0.2714, 0.8523, 0.2727, 0.8519, 0.2727, 0.8517, 0.2696, 0.8517, 0.2714, 0.8513, 0.2714, 0.8513, 0.2696, 0.8533, 0.2771, 0.8527, 0.2771, 0.8527, 0.2752, 0.8533, 0.2752, 0.8517, 0.2696, 0.8523, 0.2696, 0.8523, 0.2714, 0.8517, 0.2714, 0.8533, 0.2752, 0.8527, 0.2752, 0.8529, 0.274, 0.8533, 0.274, 0.8521, 0.2736, 0.8523, 0.2736, 0.8523, 0.2786, 0.8521, 0.2786, 0.8533, 0.274, 0.8529, 0.274, 0.8531, 0.273, 0.8533, 0.273, 0.8519, 0.2727, 0.8523, 0.2727, 0.8523, 0.2736, 0.8521, 0.2736, 0.8543, 0.2771, 0.8533, 0.2771, 0.8533, 0.2752, 0.8543, 0.2752, 0.8517, 0.2814, 0.8517, 0.2805, 0.8521, 0.2805, 0.8521, 0.2814, 0.8527, 0.2752, 0.8527, 0.2771, 0.8523, 0.2771, 0.8523, 0.2752, 0.8463, 0.2812, 0.8463, 0.2822, 0.8457, 0.2822, 0.8457, 0.2812, 0.8457, 0.2812, 0.8457, 0.2812, 0.8457, 0.2822, 0.8457, 0.2822, 0.8517, 0.2714, 0.8519, 0.2727, 0.8517, 0.2727, 0.8513, 0.2714, 0.8519, 0.2727, 0.8521, 0.2736, 0.8521, 0.2736, 0.8517, 0.2727, 0.8521, 0.2736, 0.8521, 0.2736, 0.8521, 0.2786, 0.8521, 0.2786, 0.8531, 0.273, 0.8529, 0.274, 0.8527, 0.274, 0.8531, 0.273, 0.8529, 0.274, 0.8527, 0.2752, 0.8523, 0.2752, 0.8527, 0.274, 0.8533, 0.2752, 0.8535, 0.274, 0.8541, 0.274, 0.8543, 0.2752, 0.8537, 0.273, 0.8539, 0.273, 0.8541, 0.274, 0.8535, 0.274, 0.8531, 0.273, 0.8531, 0.273, 0.8531, 0.2681, 0.8531, 0.2681, 0.8539, 0.273, 0.8537, 0.273, 0.8537, 0.2681, 0.8539, 0.2681, 0.8533, 0.273, 0.8531, 0.273, 0.8531, 0.2681, 0.8533, 0.2681, 0.8616, 0.2766, 0.862, 0.274, 0.8626, 0.2739, 0.8626, 0.2765, 0.8612, 0.2765, 0.8612, 0.2739, 0.8615, 0.2739, 0.8615, 0.2765, 0.8612, 0.2741, 0.8612, 0.2766, 0.8606, 0.2765, 0.8602, 0.2739, 0.8627, 0.2765, 0.8627, 0.2739, 0.863, 0.2739, 0.863, 0.2765, 0.8513, 0.2787, 0.851, 0.2787, 0.851, 0.2777, 0.8513, 0.2777, 0.8489, 0.2789, 0.8486, 0.2789, 0.8486, 0.2783, 0.8489, 0.2783, 0.9192, 0.3655, 0.9196, 0.3635, 0.9203, 0.3634, 0.9203, 0.3653, 0.9222, 0.3633, 0.9222, 0.3651, 0.9219, 0.3651, 0.9219, 0.3633, 0.9173, 0.3623, 0.9173, 0.3642, 0.9167, 0.3641, 0.9163, 0.3621, 0.9256, 0.3641, 0.9256, 0.3659, 0.9252, 0.3659, 0.9252, 0.3641, 0.9084, 0.3655, 0.9081, 0.3655, 0.9081, 0.3645, 0.9084, 0.3645, 0.9065, 0.3658, 0.9062, 0.3658, 0.9062, 0.3651, 0.9065, 0.3651, 0.9534, 0.5147, 0.9531, 0.5147, 0.9531, 0.5093, 0.9534, 0.5093, 0.9531, 0.5039, 0.9534, 0.5039, 0.9534, 0.5093, 0.9531, 0.5093, 0.9432, 0.5131, 0.9432, 0.5185, 0.942, 0.5185, 0.942, 0.5131, 0.9574, 0.5089, 0.9574, 0.5143, 0.9562, 0.5143, 0.9562, 0.5089, 0.8482, 0.28, 0.8483, 0.2792, 0.8486, 0.2791, 0.8486, 0.2799, 0.8513, 0.2798, 0.8513, 0.279, 0.8514, 0.279, 0.8514, 0.2798, 0.8474, 0.2793, 0.8474, 0.2801, 0.8471, 0.28, 0.847, 0.2791, 0.8521, 0.2799, 0.8521, 0.2791, 0.8522, 0.2791, 0.8522, 0.2799, 0.8532, 0.2795, 0.8531, 0.2795, 0.8531, 0.279, 0.8532, 0.279, 0.8532, 0.2798, 0.8531, 0.2798, 0.8531, 0.2795, 0.8532, 0.2795, 0.8461, 0.2801, 0.8465, 0.28, 0.8465, 0.2791, 0.8462, 0.2792, 0.8474, 0.2799, 0.8475, 0.2799, 0.8475, 0.2791, 0.8474, 0.2791, 0.847, 0.2793, 0.8465, 0.2791, 0.8466, 0.28, 0.847, 0.2801, 0.8496, 0.2794, 0.8497, 0.2794, 0.8497, 0.2786, 0.8496, 0.2786, 0.8426, 0.28, 0.8426, 0.2796, 0.8426, 0.2796, 0.8426, 0.28, 0.8532, 0.2716, 0.8532, 0.2712, 0.8531, 0.2712, 0.8531, 0.2716, 0.9192, 0.3525, 0.9193, 0.3525, 0.9193, 0.3527, 0.9192, 0.3527, 0.9182, 0.3538, 0.9183, 0.3538, 0.9183, 0.3539, 0.9182, 0.3539, 0.9212, 0.3383, 0.9213, 0.3383, 0.9213, 0.3384, 0.9212, 0.3384, 0.9177, 0.3538, 0.9178, 0.3538, 0.9178, 0.3539, 0.9177, 0.3539, 0.9193, 0.3492, 0.9193, 0.3491, 0.9197, 0.3491, 0.9197, 0.3492, 0.9211, 0.3545, 0.9211, 0.3546, 0.9209, 0.3546, 0.9209, 0.3545, 0.9211, 0.3515, 0.9211, 0.3517, 0.9209, 0.3517, 0.9209, 0.3515, 0.9211, 0.3517, 0.9211, 0.3545, 0.9209, 0.3545, 0.9209, 0.3517, 0.9177, 0.3538, 0.9177, 0.3539, 0.9173, 0.3539, 0.9173, 0.3538, 0.9218, 0.3378, 0.9218, 0.3405, 0.9217, 0.3405, 0.9217, 0.3378, 0.9177, 0.3509, 0.9178, 0.3509, 0.9178, 0.351, 0.9177, 0.351, 0.9177, 0.351, 0.9178, 0.351, 0.9178, 0.3538, 0.9177, 0.3538, 0.9182, 0.3509, 0.9183, 0.3509, 0.9183, 0.351, 0.9182, 0.351, 0.9182, 0.351, 0.9183, 0.351, 0.9183, 0.3538, 0.9182, 0.3538, 0.9182, 0.3538, 0.9182, 0.3539, 0.9178, 0.3539, 0.9178, 0.3538, 0.9177, 0.3509, 0.9177, 0.351, 0.9173, 0.351, 0.9173, 0.3509, 0.9182, 0.3509, 0.9182, 0.351, 0.9178, 0.351, 0.9178, 0.3509, 0.9207, 0.3465, 0.9207, 0.3463, 0.921, 0.3463, 0.921, 0.3465, 0.9192, 0.3525, 0.9192, 0.3527, 0.9188, 0.3527, 0.9188, 0.3525, 0.9212, 0.3383, 0.9212, 0.3384, 0.9208, 0.3384, 0.9208, 0.3383, 0.9192, 0.3496, 0.9193, 0.3496, 0.9193, 0.3498, 0.9192, 0.3498, 0.9134, 0.3545, 0.9136, 0.3545, 0.9136, 0.3547, 0.9134, 0.3547, 0.9212, 0.3412, 0.9213, 0.3412, 0.9213, 0.3413, 0.9212, 0.3413, 0.9129, 0.3545, 0.9131, 0.3545, 0.9131, 0.3547, 0.9129, 0.3547, 0.9207, 0.3436, 0.9207, 0.3434, 0.921, 0.3434, 0.921, 0.3436, 0.9217, 0.3407, 0.9217, 0.3409, 0.9215, 0.3409, 0.9215, 0.3407, 0.9217, 0.3378, 0.9217, 0.3379, 0.9215, 0.3379, 0.9215, 0.3378, 0.9217, 0.3379, 0.9217, 0.3407, 0.9215, 0.3407, 0.9215, 0.3379, 0.9134, 0.3516, 0.9134, 0.3517, 0.9131, 0.3517, 0.9131, 0.3516, 0.9219, 0.3508, 0.9219, 0.3536, 0.9217, 0.3536, 0.9217, 0.3508, 0.9129, 0.3516, 0.9131, 0.3516, 0.9131, 0.3517, 0.9129, 0.3517, 0.9129, 0.3517, 0.9131, 0.3517, 0.9131, 0.3545, 0.9129, 0.3545, 0.9134, 0.3516, 0.9136, 0.3516, 0.9136, 0.3517, 0.9134, 0.3517, 0.9134, 0.3517, 0.9136, 0.3517, 0.9136, 0.3545, 0.9134, 0.3545, 0.9192, 0.3496, 0.9192, 0.3498, 0.9188, 0.3498, 0.9188, 0.3496, 0.9212, 0.3412, 0.9212, 0.3413, 0.9208, 0.3413, 0.9208, 0.3412, 0.9129, 0.3545, 0.9129, 0.3547, 0.9126, 0.3547, 0.9126, 0.3545, 0.9193, 0.3521, 0.9193, 0.352, 0.9197, 0.352, 0.9197, 0.3521, 0.9134, 0.3545, 0.9134, 0.3547, 0.9131, 0.3547, 0.9131, 0.3545, 0.9129, 0.3516, 0.9129, 0.3517, 0.9126, 0.3517, 0.9126, 0.3516, 0.9044, 0.3378, 0.9044, 0.3378, 0.9044, 0.3378, 0.9044, 0.3378, 0.9211, 0.3471, 0.9209, 0.3471, 0.9209, 0.347, 0.9211, 0.347, 0.9215, 0.3412, 0.9213, 0.3412, 0.9213, 0.3384, 0.9215, 0.3384, 0.9208, 0.3412, 0.9207, 0.3412, 0.9207, 0.3384, 0.9208, 0.3384, 0.9209, 0.3511, 0.9211, 0.3511, 0.9211, 0.3515, 0.9209, 0.3515, 0.9188, 0.3487, 0.9187, 0.3487, 0.9187, 0.3486, 0.9188, 0.3486, 0.9209, 0.3482, 0.9211, 0.3482, 0.9211, 0.3509, 0.9209, 0.3509, 0.921, 0.3436, 0.921, 0.3434, 0.9212, 0.3434, 0.9212, 0.3436, 0.921, 0.3465, 0.921, 0.3463, 0.9212, 0.3463, 0.9212, 0.3465, 0.9197, 0.3521, 0.9197, 0.352, 0.9198, 0.352, 0.9198, 0.3521, 0.9197, 0.3492, 0.9197, 0.3491, 0.9198, 0.3491, 0.9198, 0.3492, 0.9188, 0.3496, 0.9188, 0.3498, 0.9187, 0.3498, 0.9187, 0.3496, 0.9188, 0.3525, 0.9188, 0.3527, 0.9187, 0.3527, 0.9187, 0.3525, 0.921, 0.3436, 0.9212, 0.3436, 0.9212, 0.3463, 0.921, 0.3463, 0.9208, 0.3383, 0.9207, 0.3383, 0.9207, 0.3378, 0.9208, 0.3378, 0.9208, 0.3412, 0.9208, 0.3413, 0.9207, 0.3413, 0.9207, 0.3412, 0.9208, 0.3383, 0.9208, 0.3384, 0.9207, 0.3384, 0.9207, 0.3383, 0.9211, 0.3509, 0.9211, 0.3511, 0.9209, 0.3511, 0.9209, 0.3509, 0.9215, 0.3384, 0.9213, 0.3384, 0.9213, 0.3383, 0.9215, 0.3383, 0.9211, 0.348, 0.9211, 0.3482, 0.9209, 0.3482, 0.9209, 0.348, 0.9215, 0.3413, 0.9213, 0.3413, 0.9213, 0.3412, 0.9215, 0.3412, 0.9198, 0.352, 0.9197, 0.352, 0.9197, 0.3492, 0.9198, 0.3492, 0.9173, 0.3553, 0.9172, 0.3553, 0.9172, 0.3525, 0.9173, 0.3525, 0.9187, 0.3498, 0.9188, 0.3498, 0.9188, 0.3525, 0.9187, 0.3525, 0.917, 0.3525, 0.9172, 0.3525, 0.9172, 0.3553, 0.917, 0.3553, 0.9124, 0.3548, 0.9126, 0.3548, 0.9126, 0.355, 0.9124, 0.355, 0.9126, 0.3548, 0.9128, 0.3548, 0.9128, 0.355, 0.9126, 0.355, 0.9213, 0.3422, 0.9215, 0.3422, 0.9215, 0.3424, 0.9213, 0.3424, 0.9207, 0.3422, 0.9208, 0.3422, 0.9208, 0.3424, 0.9207, 0.3424, 0.9212, 0.3425, 0.921, 0.3425, 0.921, 0.3424, 0.9212, 0.3424, 0.9188, 0.3487, 0.9188, 0.3486, 0.919, 0.3486, 0.919, 0.3487, 0.9197, 0.353, 0.9198, 0.353, 0.9198, 0.3532, 0.9197, 0.3532, 0.9161, 0.3548, 0.9161, 0.3547, 0.9162, 0.3547, 0.9162, 0.3548, 0.9167, 0.3547, 0.9167, 0.3548, 0.9165, 0.3548, 0.9165, 0.3547, 0.9131, 0.3547, 0.9131, 0.3548, 0.913, 0.3548, 0.913, 0.3547, 0.9181, 0.3544, 0.9183, 0.3544, 0.9183, 0.3549, 0.9181, 0.3549, 0.9215, 0.3383, 0.9213, 0.3383, 0.9213, 0.3378, 0.9215, 0.3378, 0.9187, 0.3527, 0.9188, 0.3527, 0.9188, 0.3532, 0.9187, 0.3532, 0.921, 0.3465, 0.9212, 0.3465, 0.9212, 0.347, 0.921, 0.347, 0.9198, 0.3491, 0.9197, 0.3491, 0.9197, 0.3486, 0.9198, 0.3486, 0.9209, 0.3549, 0.9207, 0.3549, 0.9207, 0.3544, 0.9209, 0.3544, 0.9178, 0.3548, 0.9177, 0.3548, 0.9177, 0.3539, 0.9178, 0.3539, 0.9197, 0.3521, 0.9198, 0.3521, 0.9198, 0.353, 0.9197, 0.353, 0.9207, 0.3413, 0.9208, 0.3413, 0.9208, 0.3422, 0.9207, 0.3422, 0.9213, 0.3413, 0.9215, 0.3413, 0.9215, 0.3422, 0.9213, 0.3422, 0.9133, 0.3548, 0.9133, 0.3547, 0.9135, 0.3547, 0.9135, 0.3548, 0.9208, 0.3424, 0.9208, 0.3422, 0.921, 0.3422, 0.921, 0.3424, 0.9197, 0.353, 0.9197, 0.3532, 0.9195, 0.3532, 0.9195, 0.353, 0.9126, 0.3548, 0.9124, 0.3548, 0.9124, 0.3547, 0.9126, 0.3547, 0.9145, 0.3547, 0.9143, 0.3547, 0.9143, 0.3538, 0.9145, 0.3538, 0.9212, 0.3434, 0.921, 0.3434, 0.921, 0.3425, 0.9212, 0.3425, 0.9188, 0.3496, 0.9187, 0.3496, 0.9187, 0.3487, 0.9188, 0.3487, 0.9211, 0.348, 0.9209, 0.348, 0.9209, 0.3471, 0.9211, 0.3471, 0.9132, 0.3548, 0.9132, 0.3547, 0.9133, 0.3547, 0.9133, 0.3548, 0.921, 0.3424, 0.921, 0.3425, 0.9209, 0.3425, 0.9209, 0.3424, 0.9128, 0.3548, 0.9126, 0.3548, 0.9126, 0.3547, 0.9128, 0.3547, 0.9165, 0.3547, 0.9165, 0.3548, 0.9164, 0.3548, 0.9164, 0.3547, 0.8428, 0.2478, 0.8425, 0.2478, 0.8425, 0.2475, 0.8428, 0.2475, 0.8434, 0.2473, 0.8437, 0.2473, 0.8437, 0.2477, 0.8434, 0.2477, 0.8415, 0.2479, 0.8412, 0.2479, 0.8412, 0.2475, 0.8415, 0.2475, 0.8525, 0.2473, 0.8528, 0.2473, 0.8528, 0.2477, 0.8525, 0.2477, 0.8564, 0.2476, 0.8564, 0.2472, 0.8568, 0.2472, 0.8568, 0.2476, 0.8596, 0.2479, 0.8593, 0.2479, 0.8593, 0.2475, 0.8596, 0.2475, 0.8457, 0.2474, 0.846, 0.2474, 0.846, 0.2478, 0.8457, 0.2478, 0.8605, 0.2479, 0.8601, 0.2479, 0.8601, 0.2476, 0.8605, 0.2476, 0.854, 0.2473, 0.8543, 0.2473, 0.8543, 0.2477, 0.854, 0.2477, 0.8588, 0.2472, 0.8588, 0.2476, 0.8585, 0.2476, 0.8585, 0.2472, 0.8428, 0.2475, 0.8428, 0.2478, 0.8431, 0.2478, 0.8431, 0.2475, 0.8551, 0.2473, 0.8551, 0.2476, 0.8554, 0.2476, 0.8554, 0.2473, 0.8412, 0.2479, 0.8412, 0.2475, 0.8409, 0.2475, 0.8409, 0.2479, 0.8403, 0.2474, 0.8403, 0.2478, 0.8406, 0.2478, 0.8406, 0.2474, 0.8579, 0.2476, 0.8582, 0.2476, 0.8582, 0.2472, 0.8579, 0.2472, 0.8593, 0.2479, 0.8593, 0.2475, 0.859, 0.2475, 0.859, 0.2479, 0.8536, 0.2473, 0.8536, 0.2477, 0.854, 0.2477, 0.854, 0.2473, 0.8585, 0.2479, 0.8585, 0.2476, 0.8582, 0.2476, 0.8582, 0.2479, 0.8463, 0.2478, 0.8463, 0.2474, 0.846, 0.2474, 0.846, 0.2478, 0.8585, 0.2472, 0.8582, 0.2472, 0.8582, 0.2476, 0.8585, 0.2476, 0.8524, 0.271, 0.8521, 0.271, 0.8521, 0.2705, 0.8524, 0.2705, 0.8532, 0.2705, 0.8534, 0.2705, 0.8534, 0.2709, 0.8532, 0.2709, 0.8547, 0.271, 0.8544, 0.271, 0.8544, 0.2705, 0.8547, 0.2705, 0.8529, 0.2705, 0.8532, 0.2705, 0.8532, 0.2709, 0.8529, 0.2709, 0.8561, 0.2656, 0.8561, 0.2659, 0.8561, 0.266, 0.8561, 0.2655, 0.8565, 0.2656, 0.8561, 0.2656, 0.8561, 0.2655, 0.8565, 0.2655, 0.8565, 0.2659, 0.8565, 0.2656, 0.8565, 0.2655, 0.8565, 0.266, 0.8561, 0.2659, 0.8565, 0.2659, 0.8565, 0.266, 0.8561, 0.266, 0.8481, 0.271, 0.8478, 0.271, 0.8478, 0.2708, 0.8481, 0.2708, 0.8555, 0.2708, 0.8555, 0.2709, 0.8553, 0.2709, 0.8553, 0.2708, 0.844, 0.2707, 0.844, 0.271, 0.8437, 0.271, 0.8437, 0.2707, 0.8478, 0.271, 0.8474, 0.271, 0.8474, 0.2708, 0.8478, 0.2708, 0.8549, 0.2705, 0.8551, 0.2705, 0.8552, 0.2706, 0.8549, 0.2706, 0.8479, 0.2707, 0.848, 0.2707, 0.8481, 0.2708, 0.8478, 0.2708, 0.8553, 0.2708, 0.8553, 0.2709, 0.8552, 0.271, 0.8552, 0.2707, 0.8475, 0.2707, 0.8477, 0.2707, 0.8478, 0.2708, 0.8474, 0.2708, 0.8552, 0.2709, 0.8549, 0.2709, 0.8549, 0.2706, 0.8552, 0.2706, 0.8542, 0.2676, 0.8542, 0.2677, 0.8542, 0.2677, 0.8542, 0.2676, 0.8563, 0.2712, 0.8565, 0.2712, 0.8565, 0.2713, 0.8563, 0.2713, 0.8542, 0.2677, 0.8542, 0.2676, 0.8542, 0.2676, 0.8542, 0.2677, 0.8512, 0.2713, 0.8512, 0.2711, 0.8514, 0.2711, 0.8514, 0.2713, 0.8542, 0.2676, 0.8542, 0.2677, 0.8542, 0.2677, 0.8542, 0.2676, 0.8572, 0.2713, 0.8571, 0.2713, 0.8571, 0.2712, 0.8572, 0.2712, 0.8542, 0.2676, 0.8542, 0.2676, 0.8542, 0.2676, 0.8542, 0.2676, 0.8572, 0.2712, 0.8571, 0.2712, 0.8571, 0.2711, 0.8572, 0.2711, 0.8542, 0.2676, 0.8542, 0.2676, 0.8542, 0.2676, 0.8542, 0.2676, 0.8556, 0.271, 0.8556, 0.2712, 0.8555, 0.2712, 0.8555, 0.271, 0.8542, 0.2677, 0.8542, 0.2676, 0.8542, 0.2676, 0.8542, 0.2677, 0.8563, 0.2711, 0.8565, 0.2711, 0.8565, 0.2712, 0.8563, 0.2712, 0.8451, 0.2713, 0.8452, 0.2712, 0.8452, 0.2712, 0.8451, 0.2713, 0.8452, 0.2712, 0.8452, 0.2711, 0.8452, 0.2711, 0.8452, 0.2712, 0.8452, 0.2711, 0.8451, 0.2711, 0.8451, 0.271, 0.8452, 0.2711, 0.8451, 0.2711, 0.845, 0.2711, 0.845, 0.2711, 0.8451, 0.271, 0.845, 0.2711, 0.845, 0.2712, 0.845, 0.2712, 0.845, 0.2711, 0.845, 0.2712, 0.8451, 0.2713, 0.8451, 0.2713, 0.845, 0.2712, 0.981, 0.4976, 0.981, 0.4975, 0.981, 0.4975, 0.981, 0.4976, 0.9809, 0.4975, 0.981, 0.4975, 0.981, 0.4976, 0.9809, 0.4976, 0.9809, 0.4975, 0.981, 0.4976, 0.981, 0.4977, 0.9809, 0.4976, 0.981, 0.4976, 0.981, 0.4976, 0.981, 0.4977, 0.981, 0.4976, 0.981, 0.4975, 0.981, 0.4976, 0.8491, 0.2741, 0.8484, 0.2741, 0.8484, 0.2729, 0.8494, 0.2729, 0.8484, 0.2741, 0.8478, 0.2741, 0.8475, 0.2729, 0.8484, 0.2729])
me_plane.materials.append(mat_material)
me_plane.use_remesh_fix_poles = True
me_plane.use_remesh_preserve_attributes = False
me_plane.use_mirror_vertex_groups = False
me_plane.update()
me_plane_001 = bpy.data.meshes.new('Plane.001')
me_plane_001.from_pydata([(-0.04297, -0.04962, 1.552), (-0.04297, -0.04962, 1.879), (-0.04297, 0.03632, 1.552), (-0.04297, 0.03632, 1.879), (0.04297, -0.04962, 1.552), (0.04297, -0.04962, 1.879), (0.04297, 0.03632, 1.552), (0.04297, 0.03632, 1.879), (-0.0604, -0.09499, 1.907), (-0.0604, 0.08168, 1.907), (0.0604, 0.08168, 1.907), (0.0604, -0.09499, 1.907), (-0.0604, -0.09499, 1.978), (-0.0604, 0.08168, 1.978), (0.0604, 0.08168, 1.978), (0.0604, -0.09499, 1.978), (-0.08833, 0.08168, 1.879), (0.08833, 0.08168, 1.879), (0.08833, -0.09499, 1.879), (-0.08833, -0.09499, 1.879), (-0.08833, 0.08168, 2.054), (0.08833, 0.08168, 2.054), (0.08833, -0.09499, 2.054), (-0.08833, -0.09499, 2.054), (0.0604, -0.311, 1.907), (-0.0604, -0.311, 1.907), (0.0604, -0.311, 1.978), (-0.0604, -0.311, 1.978), (-0.0604, 0.2977, 1.907), (0.0604, 0.2977, 1.907), (-0.0604, 0.2977, 1.978), (0.0604, 0.2977, 1.978), (0.0604, -2.891, 1.907), (-0.0604, -2.891, 1.907), (0.0604, -2.891, 1.978), (-0.0604, -2.891, 1.978), (-0.0604, 2.878, 1.907), (0.0604, 2.878, 1.907), (-0.0604, 2.878, 1.978), (0.0604, 2.878, 1.978), (-0.1804, -0.431, 1.907), (-0.1804, -0.431, 1.978), (-0.1804, -2.891, 1.907), (-0.1804, -2.891, 1.978), (0.1804, 0.4177, 1.978), (0.1804, 0.4177, 1.907), (0.1804, 2.878, 1.978), (0.1804, 2.878, 1.907)], [], [(0, 1, 3, 2), (2, 3, 7, 6), (6, 7, 5, 4), (4, 5, 1, 0), (2, 6, 4, 0), (5, 7, 17, 18), (16, 19, 23, 20), (3, 1, 19, 16), (1, 5, 18, 19), (7, 3, 16, 17), (21, 20, 23, 22), (15, 12, 27, 26), (14, 10, 29, 31), (18, 17, 21, 22), (9, 10, 17, 16), (11, 8, 19, 18), (14, 13, 20, 21), (12, 15, 22, 23), (8, 12, 23, 19), (13, 9, 16, 20), (15, 11, 18, 22), (10, 14, 21, 17), (27, 25, 40, 41), (8, 11, 24, 25), (11, 15, 26, 24), (12, 8, 25, 27), (31, 29, 45, 44), (9, 13, 30, 28), (13, 14, 31, 30), (10, 9, 28, 29), (33, 32, 34, 35), (25, 24, 32, 33), (24, 26, 34, 32), (26, 27, 35, 34), (37, 36, 38, 39), (30, 31, 39, 38), (28, 30, 38, 36), (29, 28, 36, 37), (41, 40, 42, 43), (25, 33, 42, 40), (33, 35, 43, 42), (35, 27, 41, 43), (44, 45, 47, 46), (39, 31, 44, 46), (37, 39, 46, 47), (29, 37, 47, 45)])
_uv = me_plane_001.uv_layers.new(name='UVMap')
_uv.uv.foreach_set('vector', [0.1742, 0.05076, 0.1742, 0.04955, 0.1745, 0.04955, 0.1745, 0.05076, 0.1739, 0.05076, 0.1739, 0.04955, 0.1742, 0.04955, 0.1742, 0.05076, 0.1748, 0.04955, 0.1748, 0.05076, 0.1745, 0.05076, 0.1745, 0.04955, 0.1788, 0.05076, 0.1788, 0.04955, 0.1791, 0.04955, 0.1791, 0.05076, 0.1902, 0.05089, 0.1902, 0.05121, 0.1899, 0.05121, 0.1899, 0.05089, 0.1776, 0.05004, 0.1779, 0.05004, 0.1781, 0.05021, 0.1775, 0.05021, 0.1732, 0.04955, 0.1732, 0.05021, 0.1726, 0.05021, 0.1726, 0.04955, 0.1779, 0.04972, 0.1776, 0.04972, 0.1775, 0.04955, 0.1781, 0.04955, 0.1776, 0.04972, 0.1776, 0.05004, 0.1775, 0.05021, 0.1775, 0.04955, 0.1779, 0.05004, 0.1779, 0.04972, 0.1781, 0.04955, 0.1781, 0.05021, 0.1848, 0.04925, 0.1848, 0.04991, 0.1841, 0.04991, 0.1841, 0.04925, 0.1901, 0.04053, 0.1897, 0.04053, 0.1897, 0.03974, 0.1901, 0.03974, 0.1733, 0.05021, 0.1736, 0.05021, 0.1736, 0.05101, 0.1733, 0.05101, 0.1739, 0.04955, 0.1739, 0.05021, 0.1732, 0.05021, 0.1732, 0.04955, 0.172, 0.04966, 0.172, 0.0501, 0.1719, 0.05021, 0.1719, 0.04955, 0.1782, 0.04966, 0.1782, 0.0501, 0.1781, 0.05021, 0.1781, 0.04955, 0.1723, 0.0501, 0.1723, 0.04966, 0.1726, 0.04955, 0.1726, 0.05021, 0.1785, 0.0501, 0.1785, 0.04966, 0.1788, 0.04955, 0.1788, 0.05021, 0.1782, 0.0501, 0.1785, 0.0501, 0.1788, 0.05021, 0.1781, 0.05021, 0.1723, 0.04966, 0.172, 0.04966, 0.1719, 0.04955, 0.1726, 0.04955, 0.1785, 0.04966, 0.1782, 0.04966, 0.1781, 0.04955, 0.1788, 0.04955, 0.172, 0.0501, 0.1723, 0.0501, 0.1726, 0.05021, 0.1719, 0.05021, 0.1925, 0.03663, 0.1928, 0.03663, 0.1928, 0.03708, 0.1925, 0.03708, 0.1915, 0.0302, 0.1919, 0.0302, 0.1919, 0.031, 0.1915, 0.031, 0.1931, 0.03583, 0.1933, 0.03583, 0.1933, 0.03663, 0.1931, 0.03663, 0.1925, 0.03583, 0.1928, 0.03583, 0.1928, 0.03663, 0.1925, 0.03663, 0.1749, 0.05064, 0.1752, 0.05064, 0.1752, 0.05108, 0.1749, 0.05108, 0.1931, 0.04617, 0.1928, 0.04617, 0.1928, 0.04537, 0.1931, 0.04537, 0.1901, 0.0302, 0.1906, 0.0302, 0.1906, 0.031, 0.1901, 0.031, 0.1915, 0.04052, 0.1919, 0.04052, 0.1919, 0.04132, 0.1915, 0.04132, 0.1785, 0.05065, 0.1785, 0.05021, 0.1788, 0.05021, 0.1788, 0.05065, 0.1915, 0.031, 0.1919, 0.031, 0.1919, 0.04052, 0.1915, 0.04052, 0.1931, 0.03663, 0.1933, 0.03663, 0.1933, 0.04617, 0.1931, 0.04617, 0.1901, 0.03974, 0.1897, 0.03974, 0.1897, 0.0302, 0.1901, 0.0302, 0.1736, 0.05065, 0.1736, 0.05021, 0.1739, 0.05021, 0.1739, 0.05065, 0.1901, 0.031, 0.1906, 0.031, 0.1906, 0.04053, 0.1901, 0.04053, 0.1931, 0.04537, 0.1928, 0.04537, 0.1928, 0.03583, 0.1931, 0.03583, 0.1915, 0.04132, 0.1919, 0.04132, 0.1919, 0.05084, 0.1915, 0.05084, 0.1925, 0.03708, 0.1928, 0.03708, 0.1928, 0.04617, 0.1925, 0.04617, 0.1915, 0.031, 0.1915, 0.04052, 0.191, 0.04052, 0.191, 0.03144, 0.1785, 0.05065, 0.1788, 0.05065, 0.1788, 0.0511, 0.1785, 0.0511, 0.1897, 0.0302, 0.1897, 0.03974, 0.1892, 0.03929, 0.1892, 0.0302, 0.1919, 0.04147, 0.1922, 0.04147, 0.1922, 0.05056, 0.1919, 0.05056, 0.1906, 0.04053, 0.1906, 0.031, 0.191, 0.03144, 0.191, 0.04053, 0.1736, 0.05065, 0.1739, 0.05065, 0.1739, 0.0511, 0.1736, 0.0511, 0.1915, 0.04132, 0.1915, 0.05084, 0.191, 0.05084, 0.191, 0.04176])
me_plane_001.materials.append(mat_material)
me_plane_001.use_remesh_fix_poles = True
me_plane_001.use_remesh_preserve_attributes = False
me_plane_001.use_mirror_vertex_groups = False
me_plane_001.update()
me_plane_002 = bpy.data.meshes.new('Plane.002')
me_plane_002.from_pydata([(0.06875, 3.297, 1.139), (0.06875, 3.297, 1.192), (0.06875, 3.35, 1.139), (0.06875, 3.35, 1.192), (0.1754, 3.297, 1.139), (0.1754, 3.297, 1.192), (0.1754, 3.35, 1.139), (0.1754, 3.35, 1.192), (0.1909, 3.356, 1.213), (0.1909, 3.356, 1.117), (0.1909, 3.291, 1.117), (0.1909, 3.291, 1.213), (0.2225, 3.356, 1.213), (0.2225, 3.356, 1.117), (0.2225, 3.291, 1.117), (0.2225, 3.291, 1.213), (0.1754, 3.276, 1.117), (0.1754, 3.371, 1.117), (0.1754, 3.371, 1.213), (0.1754, 3.276, 1.213), (0.2676, 3.276, 1.117), (0.2676, 3.371, 1.117), (0.2676, 3.371, 1.213), (0.2676, 3.276, 1.213), (0.1909, 3.356, 1.333), (0.1909, 3.291, 1.333), (0.2225, 3.356, 1.333), (0.2225, 3.291, 1.333), (0.1909, 3.291, 0.9974), (0.1909, 3.356, 0.9974), (0.2225, 3.291, 0.9974), (0.2225, 3.356, 0.9974), (0.1909, 3.356, 1.777), (0.1909, 3.291, 1.777), (0.2225, 3.356, 1.777), (0.2225, 3.291, 1.777), (0.1909, 3.291, 0.5534), (0.1909, 3.356, 0.5534), (0.2225, 3.291, 0.5534), (0.2225, 3.356, 0.5534), (0.1909, 3.243, 1.333), (0.2225, 3.243, 1.333), (0.1909, 3.243, 1.777), (0.2225, 3.243, 1.777), (0.2225, 3.404, 0.9974), (0.1909, 3.404, 0.9974), (0.2225, 3.404, 0.5534), (0.1909, 3.404, 0.5534)], [], [(2, 3, 7, 6), (7, 5, 19, 18), (4, 5, 1, 0), (2, 6, 4, 0), (7, 3, 1, 5), (12, 8, 24, 26), (6, 7, 18, 17), (5, 4, 16, 19), (4, 6, 17, 16), (21, 22, 23, 20), (17, 18, 22, 21), (19, 16, 20, 23), (14, 10, 28, 30), (9, 10, 16, 17), (11, 8, 18, 19), (14, 13, 21, 20), (12, 15, 23, 22), (15, 11, 19, 23), (8, 12, 22, 18), (13, 9, 17, 21), (10, 14, 20, 16), (26, 24, 32, 34), (15, 12, 26, 27), (8, 11, 25, 24), (11, 15, 27, 25), (31, 30, 38, 39), (9, 13, 31, 29), (13, 14, 30, 31), (10, 9, 29, 28), (32, 33, 35, 34), (27, 26, 34, 35), (35, 33, 42, 43), (24, 25, 33, 32), (36, 37, 39, 38), (31, 39, 46, 44), (28, 29, 37, 36), (30, 28, 36, 38), (40, 41, 43, 42), (33, 25, 40, 42), (25, 27, 41, 40), (27, 35, 43, 41), (45, 44, 46, 47), (29, 31, 44, 45), (37, 29, 45, 47), (39, 37, 47, 46)])
_uv = me_plane_002.uv_layers.new(name='UVMap')
_uv.uv.foreach_set('vector', [0.1931, 0.03508, 0.1929, 0.03508, 0.1929, 0.03469, 0.1931, 0.03469, 0.1864, 0.05084, 0.1866, 0.05084, 0.1867, 0.05092, 0.1863, 0.05092, 0.1928, 0.0507, 0.193, 0.0507, 0.193, 0.05109, 0.1928, 0.05109, 0.1931, 0.03508, 0.1931, 0.03548, 0.1929, 0.03548, 0.1929, 0.03508, 0.191, 0.05089, 0.191, 0.05129, 0.1908, 0.05129, 0.1908, 0.05089, 0.1924, 0.04355, 0.1925, 0.04355, 0.1925, 0.04399, 0.1924, 0.04399, 0.1864, 0.05065, 0.1864, 0.05084, 0.1863, 0.05092, 0.1863, 0.05057, 0.1866, 0.05084, 0.1866, 0.05065, 0.1867, 0.05057, 0.1867, 0.05092, 0.1866, 0.05065, 0.1864, 0.05065, 0.1863, 0.05057, 0.1867, 0.05057, 0.187, 0.05092, 0.1867, 0.05092, 0.1867, 0.05057, 0.187, 0.05057, 0.1878, 0.0511, 0.1878, 0.05075, 0.1881, 0.05075, 0.1881, 0.0511, 0.1784, 0.05073, 0.1784, 0.05109, 0.1781, 0.05109, 0.1781, 0.05073, 0.1924, 0.04147, 0.1925, 0.04147, 0.1925, 0.04191, 0.1924, 0.04191, 0.179, 0.05106, 0.179, 0.05082, 0.1791, 0.05076, 0.1791, 0.05112, 0.189, 0.05079, 0.189, 0.05103, 0.189, 0.05109, 0.189, 0.05074, 0.1789, 0.05082, 0.1789, 0.05106, 0.1788, 0.05112, 0.1788, 0.05076, 0.1891, 0.05103, 0.1891, 0.05079, 0.1893, 0.05074, 0.1893, 0.05109, 0.1891, 0.05079, 0.189, 0.05079, 0.189, 0.05074, 0.1893, 0.05074, 0.189, 0.05103, 0.1891, 0.05103, 0.1893, 0.05109, 0.189, 0.05109, 0.1789, 0.05106, 0.179, 0.05106, 0.1791, 0.05112, 0.1788, 0.05112, 0.179, 0.05082, 0.1789, 0.05082, 0.1788, 0.05076, 0.1791, 0.05076, 0.1924, 0.04399, 0.1925, 0.04399, 0.1925, 0.04563, 0.1924, 0.04563, 0.1845, 0.04713, 0.1847, 0.04713, 0.1847, 0.04758, 0.1845, 0.04758, 0.189, 0.04624, 0.1893, 0.04624, 0.1893, 0.04668, 0.189, 0.04668, 0.191, 0.04306, 0.1909, 0.04306, 0.1909, 0.04262, 0.191, 0.04262, 0.1908, 0.04218, 0.1906, 0.04218, 0.1906, 0.04053, 0.1908, 0.04053, 0.1792, 0.05, 0.1791, 0.05, 0.1791, 0.04955, 0.1792, 0.04955, 0.1908, 0.04262, 0.1906, 0.04262, 0.1906, 0.04218, 0.1908, 0.04218, 0.1906, 0.04262, 0.1904, 0.04262, 0.1904, 0.04218, 0.1906, 0.04218, 0.1791, 0.05042, 0.1791, 0.05018, 0.1792, 0.05018, 0.1792, 0.05042, 0.1845, 0.04758, 0.1847, 0.04758, 0.1847, 0.04922, 0.1845, 0.04922, 0.1792, 0.05018, 0.1791, 0.05018, 0.1791, 0.05, 0.1792, 0.05, 0.189, 0.04668, 0.1893, 0.04668, 0.1893, 0.04832, 0.189, 0.04832, 0.1733, 0.05021, 0.1733, 0.05045, 0.1732, 0.05045, 0.1732, 0.05021, 0.1908, 0.04218, 0.1908, 0.04053, 0.191, 0.04053, 0.191, 0.04218, 0.1906, 0.04218, 0.1904, 0.04218, 0.1904, 0.04053, 0.1906, 0.04053, 0.1924, 0.04191, 0.1925, 0.04191, 0.1925, 0.04355, 0.1924, 0.04355, 0.1925, 0.04873, 0.1924, 0.04873, 0.1924, 0.04709, 0.1925, 0.04709, 0.1893, 0.04832, 0.1893, 0.04668, 0.1895, 0.04668, 0.1895, 0.04832, 0.191, 0.04342, 0.1909, 0.04342, 0.1909, 0.04324, 0.191, 0.04324, 0.1845, 0.04758, 0.1845, 0.04922, 0.1843, 0.04922, 0.1843, 0.04758, 0.1924, 0.04873, 0.1925, 0.04873, 0.1925, 0.05037, 0.1924, 0.05037, 0.1909, 0.04306, 0.191, 0.04306, 0.191, 0.04324, 0.1909, 0.04324, 0.1904, 0.04053, 0.1904, 0.04218, 0.1902, 0.04218, 0.1902, 0.04053, 0.1732, 0.05045, 0.1733, 0.05045, 0.1733, 0.05062, 0.1732, 0.05062])
me_plane_002.materials.append(mat_material)
me_plane_002.use_remesh_fix_poles = True
me_plane_002.use_remesh_preserve_attributes = False
me_plane_002.use_mirror_vertex_groups = False
me_plane_002.update()

# ---- objects
ob_news_helicopter = bpy.data.objects.new('News_Helicopter', me_plane)
ob_rotor_main = bpy.data.objects.new('Rotor_Main', me_plane_001)
ob_rotor_tail = bpy.data.objects.new('Rotor_Tail', me_plane_002)

# ---- transforms, parenting, visibility, modifiers, constraints
ob_news_helicopter.location = (0.0, 0.0, 0.0)
ob_news_helicopter.lineart.crease_threshold = 0.0
ob_rotor_main.parent = ob_news_helicopter
ob_rotor_main.location = (0.0, 0.0, 0.0)
ob_rotor_main.lineart.crease_threshold = 0.0
ob_rotor_tail.parent = ob_news_helicopter
ob_rotor_tail.location = (0.0, 0.0, 0.0)
ob_rotor_tail.lineart.crease_threshold = 0.0

# ---- collection membership
col_collection.objects.link(ob_news_helicopter)
col_collection.objects.link(ob_rotor_main)
col_collection.objects.link(ob_rotor_tail)

# ---- scene / render settings (as saved in the file)
scene.frame_start = 1; scene.frame_end = 250; scene.frame_set(1)
scene.render.engine = 'BLENDER_EEVEE_NEXT'
scene.cycles.use_denoising = False
scene.cycles.samples = 128
scene.cycles.sampling_pattern = 'TABULATED_SOBOL'
scene.cycles.use_adaptive_sampling = False
scene.cycles.use_light_tree = False
scene.view_settings.view_transform = 'Filmic'
bpy.context.view_layer.update()

# ---- added for rendering (the .blend has no active camera and no usable light): camera, sun
cam_auto = bpy.data.cameras.new('AutoCamera')
cam_auto.lens = 50.0
cam_auto.sensor_width = 36.0
cam_auto.clip_end = 1000.0
ob_auto_camera = bpy.data.objects.new('AutoCamera', cam_auto)
scene.collection.objects.link(ob_auto_camera)
ob_auto_camera.location = (6.32311, -7.26028, 6.085)
ob_auto_camera.rotation_euler = (1.09748, -7.21219e-08, 0.694738)
scene.camera = ob_auto_camera
light_auto_sun = bpy.data.lights.new('AutoSun', 'SUN')
light_auto_sun.energy = 3.0
light_auto_sun.angle = 0.0523599
ob_auto_sun = bpy.data.objects.new('AutoSun', light_auto_sun)
scene.collection.objects.link(ob_auto_sun)
ob_auto_sun.rotation_euler = (0.872665, 0.174533, 0.523599)
bpy.context.view_layer.update()
